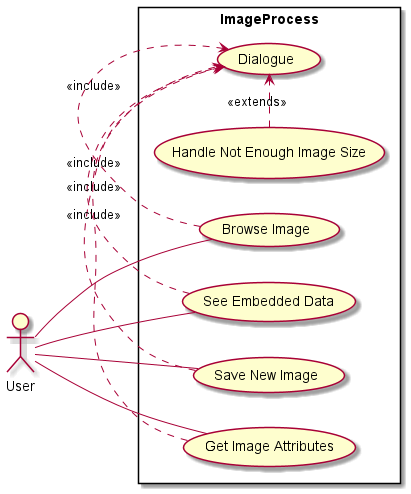

The diagram above was rendered by PlantUML. Its source (embedded in the PNG):
@startuml
left to right direction
skinparam packageStyle rectangle
actor User
rectangle ImageProcess {
    User -- (Browse Image)
    User -- (See Embedded Data)
    User -- (Save New Image)
    User -- (Get Image Attributes)
    (Handle Not Enough Image Size) .> (Dialogue) : <<extends>>
    (Browse Image) .> (Dialogue) : <<include>>
    (See Embedded Data) .> (Dialogue) : <<include>>
    (Save New Image) .> (Dialogue) : <<include>>
    (Get Image Attributes) .> (Dialogue) : <<include>>

}
@enduml